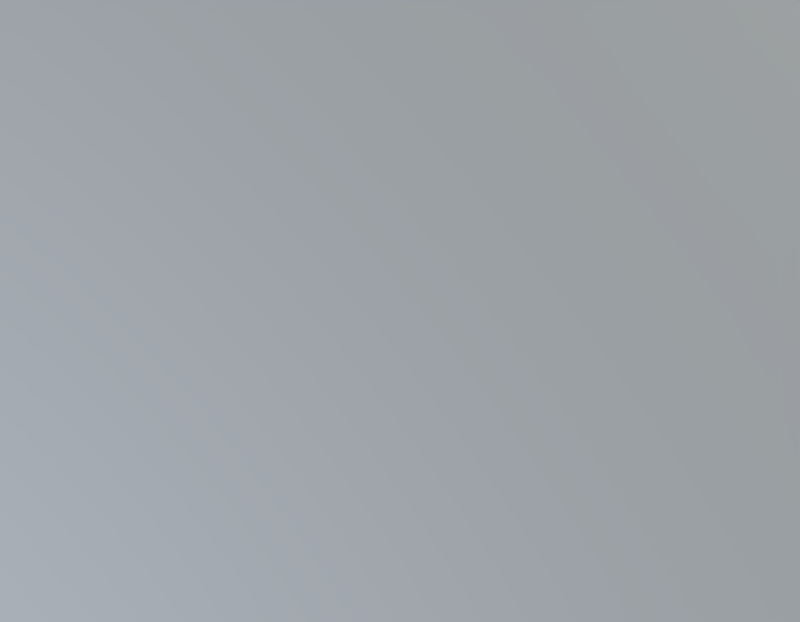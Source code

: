 # Source: 03.blend  (saved by Blender 2.79.0; exported with 4.5.12 LTS)
import bpy
from mathutils import Matrix  # noqa: F401  (used for matrix-valued properties, if any)

bpy.ops.wm.read_factory_settings(use_empty=True)
scene = bpy.context.scene
scene.name = 'Scene'

# ---- collections
col_collection_1 = bpy.data.collections.new('Collection 1'); scene.collection.children.link(col_collection_1)

# ---- world
world_world = bpy.data.worlds.new('World'); scene.world = world_world
world_world.use_nodes = True; world_world.node_tree.nodes.clear()
_N = world_world.node_tree.nodes; _L = world_world.node_tree.links
n0 = _N.new('ShaderNodeOutputWorld'); n0.name = 'World Output'; n0.location = (300, 300)
n1 = _N.new('ShaderNodeBackground'); n1.name = 'Background'; n1.location = (10, 300)
n1.inputs[1].default_value = 3.0
n2 = _N.new('ShaderNodeTexSky'); n2.name = 'Sky Texture'; n2.location = (-190, 300)
n2.sky_type = 'HOSEK_WILKIE'
n2.sun_direction = (0.619, 0.3476, 0.7042)
n2.turbidity = 6.3
n2.sun_elevation = 1.571
_L.new(n1.outputs[0], n0.inputs[0])
_L.new(n2.outputs[0], n1.inputs[0])
n0.is_active_output = True
world_world.color = (0.05088, 0.05088, 0.05088)
world_world.use_sun_shadow = False
world_world.sun_shadow_jitter_overblur = 0.0
world_world.cycles.sampling_method = 'MANUAL'

# ---- meshes
me_elevation = bpy.data.meshes.new('Elevation')
me_elevation.from_pydata([(10.0, -15.0, 0.0), (-10.0, -15.0, 0.0)], [(1, 0)], [])
me_elevation.use_remesh_preserve_volume = False
me_elevation.use_remesh_preserve_attributes = False
me_elevation.use_mirror_vertex_groups = False
me_elevation.update()

# ---- objects
ob_elevation = bpy.data.objects.new('Elevation', me_elevation)

# ---- transforms, parenting, visibility, modifiers, constraints
ob_elevation.location = (0.0, 0.0, 0.0)
ob_elevation.show_wire = True
ob_elevation.lineart.crease_threshold = 0.0

# ---- collection membership
col_collection_1.objects.link(ob_elevation)

# ---- scene / render settings (as saved in the file)
scene.frame_start = 1; scene.frame_end = 250; scene.frame_set(1)
scene.render.engine = 'CYCLES'
scene.render.resolution_x = 900
scene.render.resolution_y = 700
scene.render.dither_intensity = 0.0
scene.cycles.use_denoising = False
scene.cycles.samples = 128
scene.cycles.sampling_pattern = 'TABULATED_SOBOL'
scene.cycles.use_adaptive_sampling = False
scene.cycles.use_light_tree = False
scene.cycles.blur_glossy = 0.0
scene.cycles.sample_clamp_indirect = 0.0
scene.view_settings.view_transform = 'Standard'
bpy.context.view_layer.update()

# ---- added for rendering (the .blend has no active camera): camera
cam_auto = bpy.data.cameras.new('AutoCamera')
cam_auto.lens = 50.0
cam_auto.sensor_width = 36.0
cam_auto.clip_end = 1000.0
ob_auto_camera = bpy.data.objects.new('AutoCamera', cam_auto)
scene.collection.objects.link(ob_auto_camera)
ob_auto_camera.location = (18.5045, -37.2054, 14.8036)
ob_auto_camera.rotation_euler = (1.09748, -7.21219e-08, 0.694738)
scene.camera = ob_auto_camera
bpy.context.view_layer.update()
